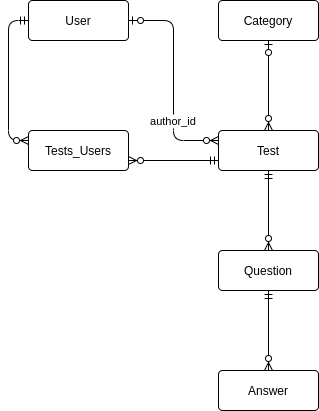

The diagram above was exported from draw.io. Its source (the exported page's mxGraphModel, read from the mxfile embedded in the PNG):
<mxGraphModel dx="1656" dy="1525" grid="1" gridSize="10" guides="1" tooltips="1" connect="1" arrows="1" fold="1" page="1" pageScale="1" pageWidth="850" pageHeight="1100" math="0" shadow="0" extFonts="Permanent Marker^https://fonts.googleapis.com/css?family=Permanent+Marker">
  <root>
    <mxCell id="0" />
    <mxCell id="1" parent="0" />
    <mxCell id="_ymIpivERTDmgBhQioYM-73" value="author_id" style="edgeStyle=orthogonalEdgeStyle;endArrow=ERzeroToMany;startArrow=ERzeroToOne;endFill=1;startFill=1;exitX=1;exitY=0.5;exitDx=0;exitDy=0;entryX=0;entryY=0.25;entryDx=0;entryDy=0;" parent="1" source="p1zrS3jg78RBssN-gUHP-9" target="p1zrS3jg78RBssN-gUHP-4" edge="1">
      <mxGeometry x="0.381" width="100" height="100" relative="1" as="geometry">
        <mxPoint x="-720" y="-830" as="sourcePoint" />
        <mxPoint x="-540" y="-830" as="targetPoint" />
        <mxPoint as="offset" />
      </mxGeometry>
    </mxCell>
    <mxCell id="_ymIpivERTDmgBhQioYM-75" style="rounded=1;orthogonalLoop=1;jettySize=auto;html=1;startArrow=ERmandOne;startFill=0;endArrow=ERzeroToMany;endFill=1;exitX=0.5;exitY=1;exitDx=0;exitDy=0;" parent="1" source="p1zrS3jg78RBssN-gUHP-6" target="p1zrS3jg78RBssN-gUHP-7" edge="1">
      <mxGeometry relative="1" as="geometry">
        <mxPoint x="-600" y="-770" as="sourcePoint" />
        <mxPoint x="-600" y="-575" as="targetPoint" />
      </mxGeometry>
    </mxCell>
    <mxCell id="_ymIpivERTDmgBhQioYM-98" style="orthogonalLoop=1;jettySize=auto;html=1;startArrow=ERzeroToOne;startFill=1;endArrow=ERzeroToMany;endFill=1;exitX=0.5;exitY=1;exitDx=0;exitDy=0;rounded=1;" parent="1" source="p1zrS3jg78RBssN-gUHP-2" target="p1zrS3jg78RBssN-gUHP-4" edge="1">
      <mxGeometry relative="1" as="geometry">
        <mxPoint x="60" y="-1175" as="sourcePoint" />
        <mxPoint x="60" y="-1005" as="targetPoint" />
      </mxGeometry>
    </mxCell>
    <mxCell id="_ymIpivERTDmgBhQioYM-101" style="edgeStyle=orthogonalEdgeStyle;rounded=1;orthogonalLoop=1;jettySize=auto;html=1;entryX=0;entryY=0.25;entryDx=0;entryDy=0;startArrow=ERmandOne;startFill=0;endArrow=ERzeroToMany;endFill=1;exitX=0;exitY=0.5;exitDx=0;exitDy=0;" parent="1" source="p1zrS3jg78RBssN-gUHP-9" target="p1zrS3jg78RBssN-gUHP-8" edge="1">
      <mxGeometry relative="1" as="geometry">
        <mxPoint x="-750" y="-770" as="sourcePoint" />
        <mxPoint x="-870" y="-740" as="targetPoint" />
      </mxGeometry>
    </mxCell>
    <mxCell id="_ymIpivERTDmgBhQioYM-102" style="rounded=1;orthogonalLoop=1;jettySize=auto;html=1;entryX=1;entryY=0.75;entryDx=0;entryDy=0;startArrow=ERmandOne;startFill=0;endArrow=ERzeroToMany;endFill=1;exitX=0;exitY=0.75;exitDx=0;exitDy=0;" parent="1" source="p1zrS3jg78RBssN-gUHP-4" target="p1zrS3jg78RBssN-gUHP-8" edge="1">
      <mxGeometry relative="1" as="geometry">
        <mxPoint x="-615" y="-570" as="sourcePoint" />
        <mxPoint x="-620" y="-1000" as="targetPoint" />
      </mxGeometry>
    </mxCell>
    <mxCell id="9gSgkIGD3Lyw2bLqoqxB-5" style="rounded=1;orthogonalLoop=1;jettySize=auto;html=1;entryX=0.5;entryY=0;entryDx=0;entryDy=0;endFill=1;endArrow=ERzeroToMany;startFill=0;startArrow=ERmandOne;exitX=0.5;exitY=1;exitDx=0;exitDy=0;" parent="1" source="p1zrS3jg78RBssN-gUHP-4" target="p1zrS3jg78RBssN-gUHP-6" edge="1">
      <mxGeometry relative="1" as="geometry">
        <mxPoint x="-410" y="-980" as="sourcePoint" />
        <mxPoint x="-420" y="-710" as="targetPoint" />
      </mxGeometry>
    </mxCell>
    <mxCell id="p1zrS3jg78RBssN-gUHP-2" value="Category" style="rounded=1;arcSize=10;whiteSpace=wrap;html=1;align=center;" parent="1" vertex="1">
      <mxGeometry x="-550" y="-1040" width="100" height="40" as="geometry" />
    </mxCell>
    <mxCell id="p1zrS3jg78RBssN-gUHP-4" value="Test" style="rounded=1;arcSize=10;whiteSpace=wrap;html=1;align=center;" parent="1" vertex="1">
      <mxGeometry x="-550" y="-910" width="100" height="40" as="geometry" />
    </mxCell>
    <mxCell id="p1zrS3jg78RBssN-gUHP-6" value="Question" style="rounded=1;arcSize=10;whiteSpace=wrap;html=1;align=center;" parent="1" vertex="1">
      <mxGeometry x="-550" y="-790" width="100" height="40" as="geometry" />
    </mxCell>
    <mxCell id="p1zrS3jg78RBssN-gUHP-7" value="Answer" style="rounded=1;arcSize=10;whiteSpace=wrap;html=1;align=center;" parent="1" vertex="1">
      <mxGeometry x="-550" y="-670" width="100" height="40" as="geometry" />
    </mxCell>
    <mxCell id="p1zrS3jg78RBssN-gUHP-8" value="Tests_Users" style="rounded=1;arcSize=10;whiteSpace=wrap;html=1;align=center;" parent="1" vertex="1">
      <mxGeometry x="-740" y="-910" width="100" height="40" as="geometry" />
    </mxCell>
    <mxCell id="p1zrS3jg78RBssN-gUHP-9" value="User" style="rounded=1;arcSize=10;whiteSpace=wrap;html=1;align=center;" parent="1" vertex="1">
      <mxGeometry x="-740" y="-1040" width="100" height="40" as="geometry" />
    </mxCell>
  </root>
</mxGraphModel>